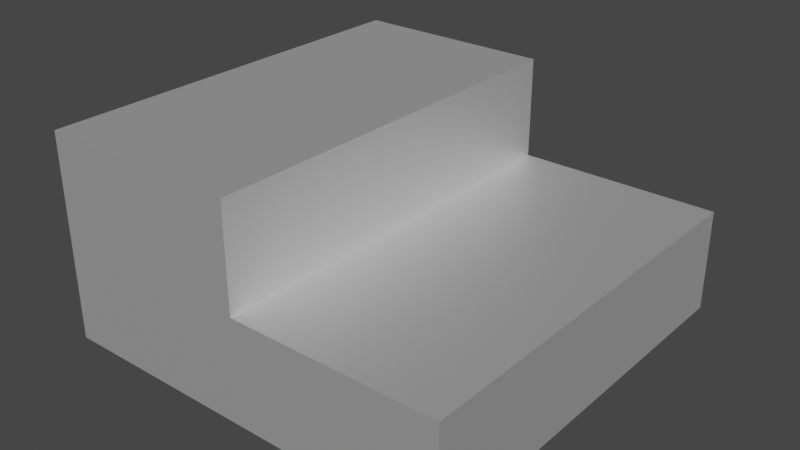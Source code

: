 # Source: Terain_8.blend  (saved by Blender 2.83.18; exported with 4.5.12 LTS)
import bpy
from mathutils import Matrix  # noqa: F401  (used for matrix-valued properties, if any)

bpy.ops.wm.read_factory_settings(use_empty=True)
scene = bpy.context.scene
scene.name = 'Scene'

# ---- collections
col_collection = bpy.data.collections.new('Collection'); scene.collection.children.link(col_collection)

# ---- materials (node trees are filled in below, after node groups)
mat_mat_riau = bpy.data.materials.new('Matériau')
mat_mat_riau.use_transparent_shadow = False

# ---- material node trees
mat_mat_riau.use_nodes = True; mat_mat_riau.node_tree.nodes.clear()
_N = mat_mat_riau.node_tree.nodes; _L = mat_mat_riau.node_tree.links
n0 = _N.new('ShaderNodeBsdfPrincipled'); n0.name = 'Principled BSDF'; n0.location = (10, 300)
n0.distribution = 'GGX'
n0.subsurface_method = 'BURLEY'
n0.inputs[0].default_value = (1.0, 1.0, 1.0, 1.0)
n0.inputs[1].default_value = 0.8
n0.inputs[3].default_value = 1.45
n0.inputs[20].default_value = 0.4
n0.inputs[27].default_value = (0.0, 0.0, 0.0, 1.0)
n0.inputs[28].default_value = 1.0
n1 = _N.new('ShaderNodeOutputMaterial'); n1.name = 'Material Output'; n1.location = (300, 300)
_L.new(n0.outputs[0], n1.inputs[0])
n1.is_active_output = True

# ---- world
world_world = bpy.data.worlds.new('World'); scene.world = world_world
world_world.use_nodes = True; world_world.node_tree.nodes.clear()
_N = world_world.node_tree.nodes; _L = world_world.node_tree.links
n0 = _N.new('ShaderNodeOutputWorld'); n0.name = 'World Output'; n0.location = (300, 300)
n1 = _N.new('ShaderNodeBackground'); n1.name = 'Background'; n1.location = (10, 300)
n1.inputs[0].default_value = (0.05088, 0.05088, 0.05088, 1.0)
_L.new(n1.outputs[0], n0.inputs[0])
n0.is_active_output = True
world_world.color = (0.05088, 0.05088, 0.05088)
world_world.use_sun_shadow = False
world_world.sun_shadow_jitter_overblur = 0.0

# ---- meshes
me_cube = bpy.data.meshes.new('Cube')
me_cube.from_pydata([(-1.0, -1.0, -0.5), (-1.0, -1.0, 0.5), (-1.0, 1.0, -0.5), (-1.0, 1.0, 0.5), (1.0, -1.0, -0.5), (1.0, 1.0, -0.5), (1.0, 1.0, 0.0), (1.0, -1.0, 0.0), (0.0, 1.0, 0.5), (0.0, 1.0, 0.0), (0.0, -1.0, 0.5), (0.0, -1.0, 0.0)], [], [(2, 3, 8, 9, 6, 5), (2, 5, 4, 0), (4, 7, 11, 10, 1, 0), (0, 1, 3, 2), (9, 11, 7, 6), (5, 6, 7, 4), (10, 8, 3, 1), (8, 10, 11, 9)])
_uv = me_cube.uv_layers.new(name='CarteUV')
_uv.uv.foreach_set('vector', [0.375, 0.25, 0.625, 0.375, 0.625, 0.4375, 0.5, 0.4062, 0.5, 0.5, 0.375, 0.5, 0.25, 0.5, 0.375, 0.5, 0.375, 0.75, 0.125, 0.75, 0.375, 0.75, 0.5, 0.75, 0.5, 0.875, 0.625, 0.875, 0.625, 1.0, 0.25, 0.75, 0.375, 0.0, 0.625, 0.0, 0.625, 0.25, 0.375, 0.25, 0.5, 0.4062, 0.5, 0.875, 0.5, 0.75, 0.5, 0.5, 0.375, 0.5, 0.5, 0.5, 0.5, 0.75, 0.375, 0.75, 0.625, 0.875, 0.625, 0.4375, 0.875, 0.5, 0.75, 0.75, 0.625, 0.4375, 0.625, 0.875, 0.5, 0.875, 0.5, 0.4062])
me_cube.materials.append(mat_mat_riau)
me_cube.use_remesh_fix_poles = True
me_cube.use_remesh_preserve_attributes = False
me_cube.use_mirror_vertex_groups = False
me_cube.update()

# ---- objects
ob_cube_001 = bpy.data.objects.new('Cube.001', me_cube)

# ---- transforms, parenting, visibility, modifiers, constraints
ob_cube_001.location = (0.0, 0.0, 0.5)
ob_cube_001.lineart.crease_threshold = 0.0

# ---- collection membership
col_collection.objects.link(ob_cube_001)

# ---- scene / render settings (as saved in the file)
scene.frame_start = 1; scene.frame_end = 250; scene.frame_set(1)
scene.render.engine = 'BLENDER_EEVEE_NEXT'
scene.cycles.use_denoising = False
scene.cycles.samples = 128
scene.cycles.sampling_pattern = 'TABULATED_SOBOL'
scene.cycles.use_adaptive_sampling = False
scene.cycles.use_light_tree = False
scene.view_settings.view_transform = 'Filmic'
bpy.context.view_layer.update()

# ---- added for rendering (the .blend has no active camera and no usable light): camera, sun
cam_auto = bpy.data.cameras.new('AutoCamera')
cam_auto.lens = 50.0
cam_auto.sensor_width = 36.0
cam_auto.clip_end = 1000.0
ob_auto_camera = bpy.data.objects.new('AutoCamera', cam_auto)
scene.collection.objects.link(ob_auto_camera)
ob_auto_camera.location = (2.77567, -3.33081, 2.72054)
ob_auto_camera.rotation_euler = (1.09748, -7.21219e-08, 0.694738)
scene.camera = ob_auto_camera
light_auto_sun = bpy.data.lights.new('AutoSun', 'SUN')
light_auto_sun.energy = 3.0
light_auto_sun.angle = 0.0523599
ob_auto_sun = bpy.data.objects.new('AutoSun', light_auto_sun)
scene.collection.objects.link(ob_auto_sun)
ob_auto_sun.rotation_euler = (0.872665, 0.174533, 0.523599)
bpy.context.view_layer.update()
